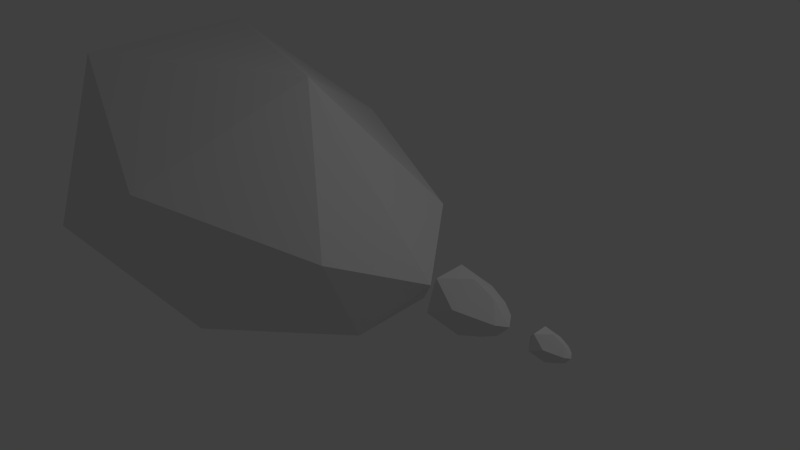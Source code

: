 # Source: Cloud4.blend  (saved by Blender 2.75.0; exported with 4.5.12 LTS)
import bpy
from mathutils import Matrix  # noqa: F401  (used for matrix-valued properties, if any)

bpy.ops.wm.read_factory_settings(use_empty=True)
scene = bpy.context.scene
scene.name = 'Scene'

# ---- collections
col_collection_1 = bpy.data.collections.new('Collection 1'); scene.collection.children.link(col_collection_1)

# ---- materials (node trees are filled in below, after node groups)
mat_material_002 = bpy.data.materials.new('Material.002')
mat_material_002.alpha_threshold = 0.0
mat_material_002.roughness = 0.5

# ---- material node trees
mat_material_002.use_nodes = True; mat_material_002.node_tree.nodes.clear()
_N = mat_material_002.node_tree.nodes; _L = mat_material_002.node_tree.links
n0 = _N.new('ShaderNodeOutputMaterial'); n0.name = 'Material Output'; n0.location = (300, 300)
n1 = _N.new('ShaderNodeBsdfDiffuse'); n1.name = 'Diffuse BSDF'; n1.location = (10, 300)
_L.new(n1.outputs[0], n0.inputs[0])
n0.is_active_output = True

# ---- world
world_world = bpy.data.worlds.new('World'); scene.world = world_world
world_world.color = (0.05088, 0.05088, 0.05088)
world_world.use_sun_shadow = False
world_world.sun_shadow_jitter_overblur = 0.0
world_world.cycles.sampling_method = 'MANUAL'
world_world.cycles.sample_map_resolution = 256

# ---- cameras
cam_camera = bpy.data.cameras.new('Camera')
cam_camera.clip_end = 100.0
cam_camera.lens = 35.0
cam_camera.sensor_width = 32.0
cam_camera.sensor_height = 18.0
cam_camera.ortho_scale = 7.314
cam_camera.dof.focus_distance = 0.0

# ---- lights
light_lamp = bpy.data.lights.new('Lamp', 'POINT')
light_lamp.transmission_factor = 0.0
light_lamp.cutoff_distance = 30.0
light_lamp.energy = 100.0
light_lamp.shadow_buffer_clip_start = 1.001
light_lamp.shadow_soft_size = 0.1
light_lamp.shadow_maximum_resolution = 0.006
light_lamp.use_absolute_resolution = True
light_lamp.cycles.use_multiple_importance_sampling = False

# ---- meshes
me_cube = bpy.data.meshes.new('Cube')
me_cube.from_pydata([(0.3256, -0.5686, -0.8315), (0.2796, 0.6369, -0.8038), (0.9973, 0.03842, -0.06241), (0.2862, -1.058, 0.3522), (-2.527, 1.359, -1.656), (0.1949, 1.075, 0.422), (-2.429, -1.269, -1.695), (-1.17, -0.001016, 2.1), (-2.4, 2.14, 0.8527), (-2.241, -2.113, 0.789), (-4.736, -0.03539, -1.963), (-4.719, 2.071, -0.3878), (-4.559, -2.181, -0.4514), (-4.432, -1.4, 2.057), (-4.531, 1.228, 2.097), (-5.975, -0.1167, 0.3567), (2.001, -0.1462, -0.2435), (2.174, -0.08358, -0.1771), (2.023, -0.2427, 0.04057), (1.697, -0.2125, -0.3341), (2.167, 0.09238, -0.1745), (2.186, -0.1401, -0.01078), (1.728, -0.3538, 0.08198), (1.68, 0.2277, -0.3275), (2.27, 0.006435, -0.06062), (1.99, 0.1544, -0.239), (2.025, -0.001743, 0.2207), (1.34, -0.3653, -0.1258), (1.31, -0.005927, -0.3789), (2.176, 0.1447, -0.006515), (1.361, -0.2346, 0.2944), (1.731, -0.0009543, 0.3457), (1.313, 0.3469, -0.1151), (1.701, 0.3584, 0.09264), (2.005, 0.2436, 0.04785), (1.103, -0.01954, 0.009581), (1.344, 0.2056, 0.301), (2.998, -0.06782, -0.1399), (3.078, -0.03877, -0.1091), (3.008, -0.1126, -0.008075), (2.856, -0.09859, -0.1819), (3.074, 0.04285, -0.1078), (3.083, -0.06497, -0.0319), (2.871, -0.1641, 0.01113), (2.848, 0.1056, -0.1788), (3.122, 0.002985, -0.05502), (2.992, 0.0716, -0.1378), (3.008, -0.0008086, 0.07546), (2.691, -0.1695, -0.08524), (2.677, -0.00275, -0.2026), (3.078, 0.0671, -0.02992), (2.7, -0.1088, 0.1097), (2.872, -0.0004427, 0.1335), (2.678, 0.1609, -0.0803), (2.858, 0.1663, 0.01608), (2.999, 0.113, -0.004698), (2.581, -0.009064, -0.02245), (2.693, 0.0954, 0.1127)], [], [(0, 1, 2), (0, 2, 3), (0, 4, 1), (1, 5, 2), (6, 0, 3), (3, 2, 7), (4, 0, 6), (4, 8, 1), (1, 8, 5), (2, 5, 7), (6, 3, 9), (9, 3, 7), (6, 10, 4), (4, 11, 8), (8, 7, 5), (12, 6, 9), (13, 9, 7), (10, 6, 12), (10, 11, 4), (11, 14, 8), (8, 14, 7), (12, 9, 13), (14, 13, 7), (10, 12, 15), (10, 15, 11), (11, 15, 14), (15, 12, 13), (15, 13, 14), (16, 17, 18), (19, 16, 18), (17, 16, 20), (18, 17, 21), (19, 18, 22), (23, 16, 19), (17, 20, 24), (16, 25, 20), (18, 21, 26), (17, 24, 21), (27, 19, 22), (22, 18, 26), (19, 28, 23), (16, 23, 25), (20, 29, 24), (20, 25, 29), (21, 24, 26), (27, 22, 30), (28, 19, 27), (31, 22, 26), (28, 32, 23), (23, 33, 25), (24, 29, 26), (25, 34, 29), (35, 27, 30), (30, 22, 31), (28, 27, 35), (34, 31, 26), (28, 35, 32), (23, 32, 33), (25, 33, 34), (29, 34, 26), (35, 30, 36), (36, 30, 31), (33, 31, 34), (32, 35, 36), (32, 36, 33), (33, 36, 31), (37, 38, 39), (40, 37, 39), (38, 37, 41), (39, 38, 42), (40, 39, 43), (44, 37, 40), (38, 41, 45), (37, 46, 41), (39, 42, 47), (38, 45, 42), (48, 40, 43), (43, 39, 47), (40, 49, 44), (37, 44, 46), (41, 50, 45), (41, 46, 50), (42, 45, 47), (48, 43, 51), (49, 40, 48), (52, 43, 47), (49, 53, 44), (44, 54, 46), (45, 50, 47), (46, 55, 50), (56, 48, 51), (51, 43, 52), (49, 48, 56), (55, 52, 47), (49, 56, 53), (44, 53, 54), (46, 54, 55), (50, 55, 47), (56, 51, 57), (57, 51, 52), (54, 52, 55), (53, 56, 57), (53, 57, 54), (54, 57, 52)])
me_cube.materials.append(mat_material_002)
me_cube.use_remesh_preserve_volume = False
me_cube.use_remesh_preserve_attributes = False
me_cube.use_mirror_vertex_groups = False
me_cube.update()

# ---- objects
ob_cube = bpy.data.objects.new('Cube', me_cube)
ob_lamp = bpy.data.objects.new('Lamp', light_lamp)
ob_camera = bpy.data.objects.new('Camera', cam_camera)

# ---- transforms, parenting, visibility, modifiers, constraints
ob_cube.location = (0.0, 0.0, 0.0)
ob_cube.lock_rotations_4d = False
ob_cube.empty_display_type = 'ARROWS'
ob_cube.lineart.crease_threshold = 0.0
ob_lamp.location = (4.076, 1.005, 5.904)
ob_lamp.rotation_euler = (0.6503, 0.05522, 1.866)
ob_lamp.lock_rotations_4d = False
ob_lamp.empty_display_type = 'ARROWS'
ob_lamp.color = (0.0, 0.0, 0.0, 0.0)
ob_lamp.lineart.crease_threshold = 0.0
ob_camera.location = (7.481, -6.508, 5.344)
ob_camera.rotation_euler = (1.109, 0.01082, 0.8149)
ob_camera.lock_rotations_4d = False
ob_camera.empty_display_type = 'ARROWS'
ob_camera.color = (0.0, 0.0, 0.0, 0.0)
ob_camera.display_type = 'WIRE'
ob_camera.lineart.crease_threshold = 0.0

# ---- collection membership
col_collection_1.objects.link(ob_cube)
col_collection_1.objects.link(ob_lamp)
col_collection_1.objects.link(ob_camera)

# ---- scene / render settings (as saved in the file)
scene.camera = ob_camera
scene.frame_start = 1; scene.frame_end = 250; scene.frame_set(1)
scene.render.engine = 'CYCLES'
scene.render.resolution_percentage = 50
scene.render.dither_intensity = 0.0
scene.cycles.use_denoising = False
scene.cycles.samples = 10
scene.cycles.sampling_pattern = 'TABULATED_SOBOL'
scene.cycles.light_sampling_threshold = 0.0
scene.cycles.use_adaptive_sampling = False
scene.cycles.use_light_tree = False
scene.cycles.blur_glossy = 0.0
scene.cycles.pixel_filter_type = 'GAUSSIAN'
scene.cycles.sample_clamp_indirect = 0.0
scene.view_settings.view_transform = 'Standard'
bpy.context.view_layer.update()
